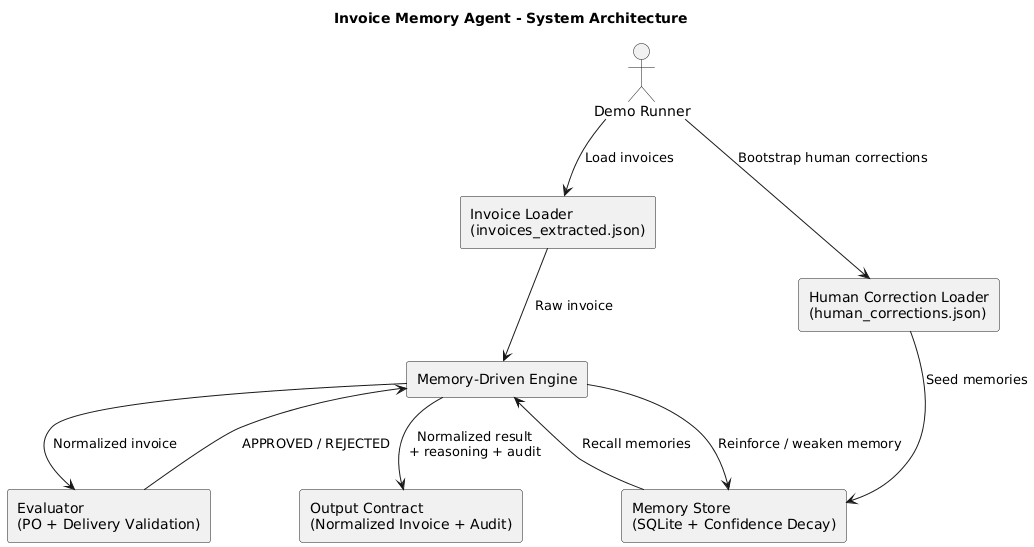

The diagram above was rendered by PlantUML. Its source (embedded in the PNG):
@startuml
title Invoice Memory Agent - System Architecture

skinparam componentStyle rectangle
skinparam shadowing false
skinparam monochrome true

actor "Demo Runner" as Demo

component "Invoice Loader\n(invoices_extracted.json)" as Loader
component "Human Correction Loader\n(human_corrections.json)" as HCL
component "Memory Store\n(SQLite + Confidence Decay)" as Memory
component "Memory-Driven Engine" as Engine
component "Evaluator\n(PO + Delivery Validation)" as Evaluator
component "Output Contract\n(Normalized Invoice + Audit)" as Output

Demo --> Loader : Load invoices
Demo --> HCL : Bootstrap human corrections

HCL --> Memory : Seed memories
Memory --> Engine : Recall memories

Loader --> Engine : Raw invoice
Engine --> Output : Normalized result\n+ reasoning + audit

Engine --> Evaluator : Normalized invoice
Evaluator --> Engine : APPROVED / REJECTED

Engine --> Memory : Reinforce / weaken memory
@enduml